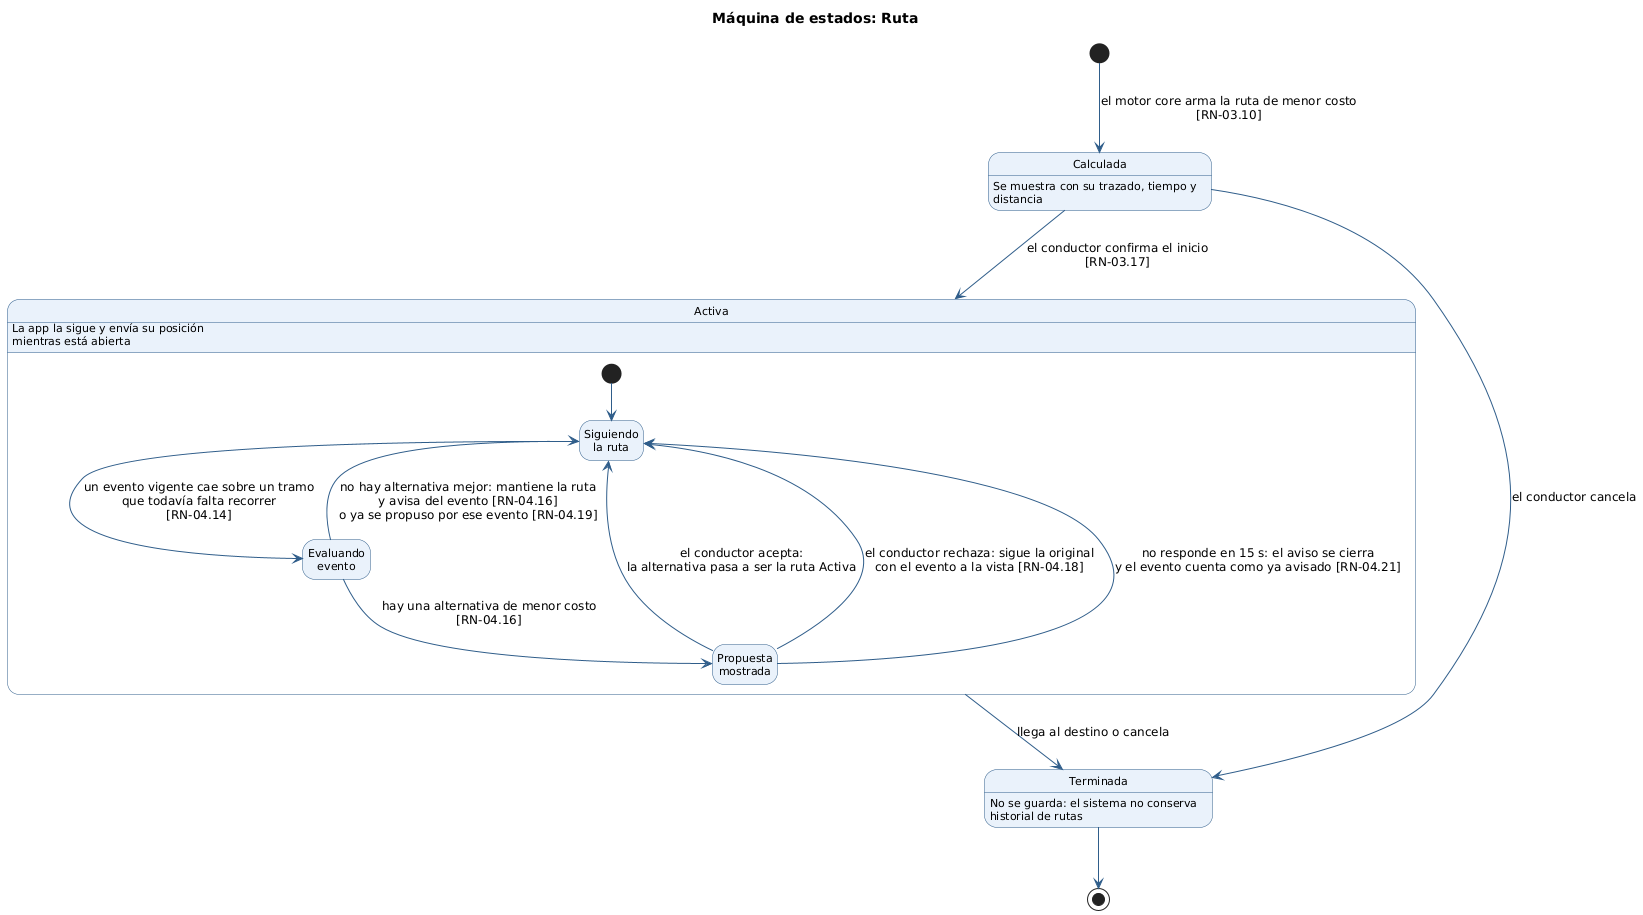

The diagram above was rendered by PlantUML. Its source (embedded in the PNG):
@startuml EST-04_Ruta
' EST-04: Máquina de estados de una Ruta (incluye el recálculo de CU-04)
' Fuente: 03_modelo_dominio.md (Calculada, Activa, Terminada); CU-03 paso 5; CU-04; reglas RN-03.17, RN-04.13 a RN-04.21

skinparam shadowing false
skinparam defaultFontName "DejaVu Sans"
skinparam defaultFontSize 12
skinparam wrapWidth 220
skinparam ArrowColor #2F5D8A
skinparam state {
  BackgroundColor #EAF2FB
  BorderColor #2F5D8A
  StartColor #2F5D8A
  EndColor #2F5D8A
  AttributeFontSize 11
}
skinparam note {
  BackgroundColor #FFF8E1
  BorderColor #C9A227
}
skinparam legend {
  BackgroundColor #FFF8E1
  BorderColor #C9A227
  FontSize 11
}
hide empty description

title Máquina de estados: Ruta

state "Calculada" as Calculada
state "Activa" as Activa {
  state "Siguiendo\nla ruta" as Siguiendo
  state "Evaluando\nevento" as Evaluando
  state "Propuesta\nmostrada" as Propuesta
  [*] --> Siguiendo
  Siguiendo --> Evaluando : un evento vigente cae sobre un tramo\nque todavía falta recorrer\n[RN-04.14]
  Evaluando --> Siguiendo : no hay alternativa mejor: mantiene la ruta\ny avisa del evento [RN-04.16]\no ya se propuso por ese evento [RN-04.19]
  Evaluando --> Propuesta : hay una alternativa de menor costo\n[RN-04.16]
  Propuesta --> Siguiendo : el conductor acepta:\nla alternativa pasa a ser la ruta Activa
  Propuesta --> Siguiendo : el conductor rechaza: sigue la original\ncon el evento a la vista [RN-04.18]
  Propuesta --> Siguiendo : no responde en 15 s: el aviso se cierra\ny el evento cuenta como ya avisado [RN-04.21]
}
state "Terminada" as Terminada

Calculada : Se muestra con su trazado, tiempo y distancia
Activa : La app la sigue y envía su posición\nmientras está abierta
Terminada : No se guarda: el sistema no conserva\nhistorial de rutas

[*] --> Calculada : el motor core arma la ruta de menor costo\n[RN-03.10]
Calculada --> Activa : el conductor confirma el inicio\n[RN-03.17]
Calculada --> Terminada : el conductor cancela
Activa --> Terminada : llega al destino o cancela
Terminada --> [*]

@enduml